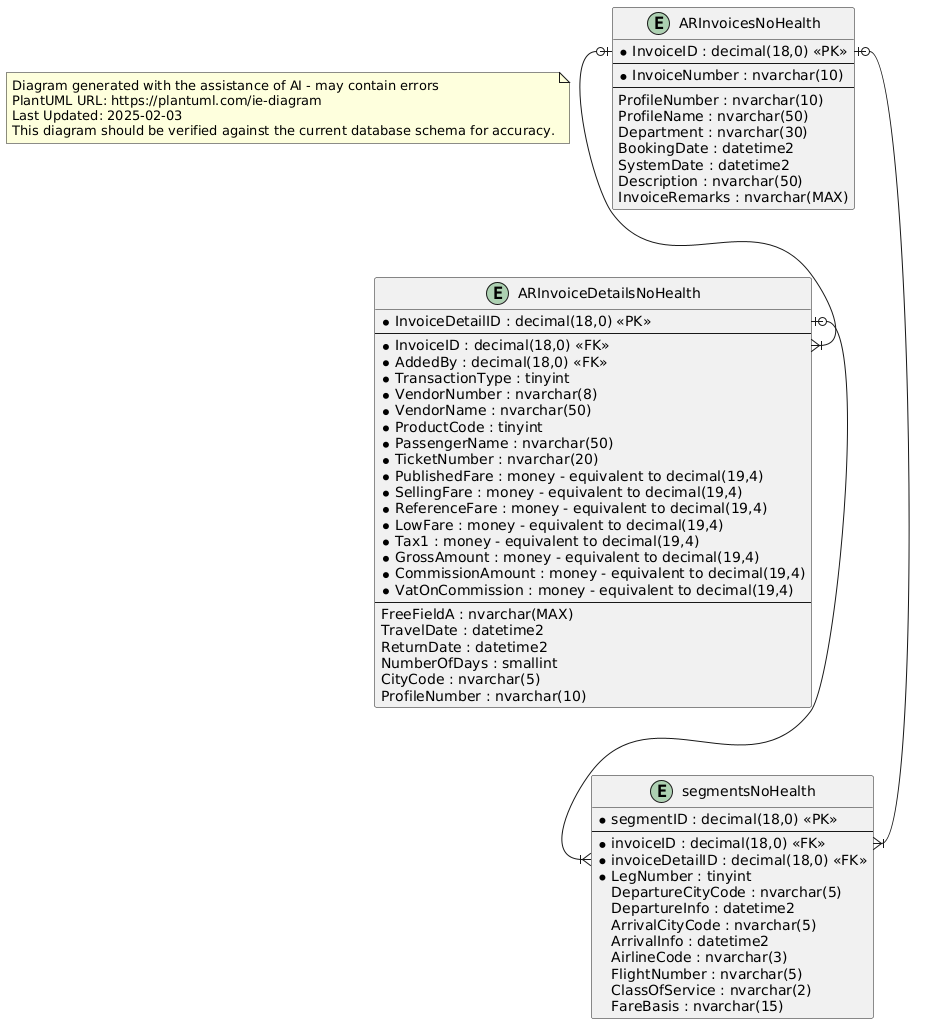

The diagram above was rendered by PlantUML. Its source (embedded in the PNG):
@startuml
top to bottom direction

note as Disclaimer
Diagram generated with the assistance of AI - may contain errors
PlantUML URL: https://plantuml.com/ie-diagram
Last Updated: 2025-02-03
This diagram should be verified against the current database schema for accuracy.
end note

entity "ARInvoicesNoHealth" {
  * InvoiceID : decimal(18,0) <<PK>>
  --
  * InvoiceNumber : nvarchar(10)
  --
  ProfileNumber : nvarchar(10)
  ProfileName : nvarchar(50)
  Department : nvarchar(30)
  BookingDate : datetime2
  SystemDate : datetime2
  Description : nvarchar(50)
  InvoiceRemarks : nvarchar(MAX)
}

entity "ARInvoiceDetailsNoHealth" {
  * InvoiceDetailID : decimal(18,0) <<PK>>
  --
  * InvoiceID : decimal(18,0) <<FK>>
  * AddedBy : decimal(18,0) <<FK>>
  * TransactionType : tinyint
  * VendorNumber : nvarchar(8)
  * VendorName : nvarchar(50)
  * ProductCode : tinyint
  * PassengerName : nvarchar(50)
  * TicketNumber : nvarchar(20)
  * PublishedFare : money - equivalent to decimal(19,4)
  * SellingFare : money - equivalent to decimal(19,4)
  * ReferenceFare : money - equivalent to decimal(19,4)
  * LowFare : money - equivalent to decimal(19,4)
  * Tax1 : money - equivalent to decimal(19,4)
  * GrossAmount : money - equivalent to decimal(19,4)
  * CommissionAmount : money - equivalent to decimal(19,4)
  * VatOnCommission : money - equivalent to decimal(19,4)
  --
  FreeFieldA : nvarchar(MAX)
  TravelDate : datetime2
  ReturnDate : datetime2
  NumberOfDays : smallint
  CityCode : nvarchar(5)
  ProfileNumber : nvarchar(10)
}

entity "segmentsNoHealth" {
  * segmentID : decimal(18,0) <<PK>>
  --
  * invoiceID : decimal(18,0) <<FK>>
  * invoiceDetailID : decimal(18,0) <<FK>>
  * LegNumber : tinyint
  DepartureCityCode : nvarchar(5)
  DepartureInfo : datetime2
  ArrivalCityCode : nvarchar(5)
  ArrivalInfo : datetime2
  AirlineCode : nvarchar(3)
  FlightNumber : nvarchar(5)
  ClassOfService : nvarchar(2)
  FareBasis : nvarchar(15)
}

ARInvoicesNoHealth::InvoiceID |o--|{ ARInvoiceDetailsNoHealth::InvoiceID
ARInvoicesNoHealth::InvoiceID |o--|{ segmentsNoHealth::invoiceID
ARInvoiceDetailsNoHealth::InvoiceDetailID |o--|{ segmentsNoHealth::invoiceDetailID
@enduml